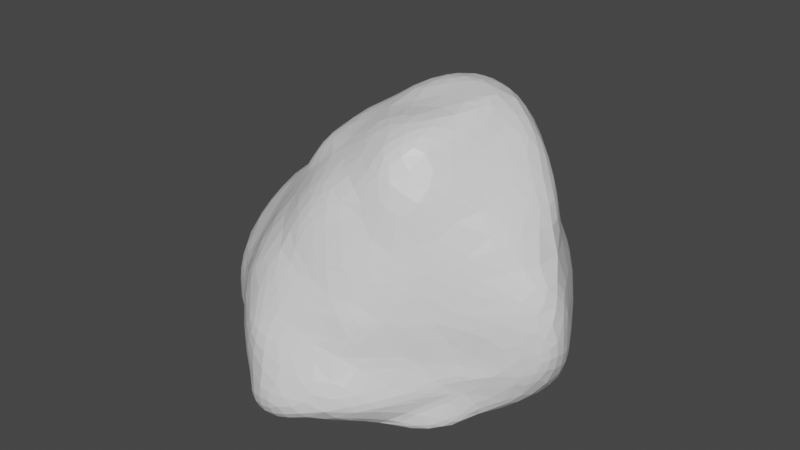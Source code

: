 # Source: Stone4.blend  (saved by Blender 2.81.16; exported with 4.5.12 LTS)
import bpy
from mathutils import Matrix  # noqa: F401  (used for matrix-valued properties, if any)

bpy.ops.wm.read_factory_settings(use_empty=True)
scene = bpy.context.scene
scene.name = 'Scene'

# ---- materials (node trees are filled in below, after node groups)
mat_stone = bpy.data.materials.new('Stone')
mat_stone.alpha_threshold = 0.0
mat_stone.use_transparent_shadow = False
mat_stone.line_color = (0.0, 0.0, 0.0, 1.0)

# ---- material node trees
mat_stone.use_nodes = True; mat_stone.node_tree.nodes.clear()
_N = mat_stone.node_tree.nodes; _L = mat_stone.node_tree.links
n0 = _N.new('ShaderNodeOutputMaterial'); n0.name = 'Material Output'; n0.location = (300, 300)
n1 = _N.new('ShaderNodeBsdfPrincipled'); n1.name = 'Principled BSDF'; n1.location = (10, 300)
n1.distribution = 'GGX'
n1.subsurface_method = 'BURLEY'
n1.inputs[2].default_value = 0.4
n1.inputs[3].default_value = 1.45
n1.inputs[27].default_value = (0.0, 0.0, 0.0, 1.0)
n1.inputs[28].default_value = 1.0
_L.new(n1.outputs[0], n0.inputs[0])
n0.is_active_output = True

# ---- world
world_world = bpy.data.worlds.new('World'); scene.world = world_world
world_world.use_nodes = True; world_world.node_tree.nodes.clear()
_N = world_world.node_tree.nodes; _L = world_world.node_tree.links
n0 = _N.new('ShaderNodeOutputWorld'); n0.name = 'World Output'; n0.location = (300, 300)
n1 = _N.new('ShaderNodeBackground'); n1.name = 'Background'; n1.location = (10, 300)
n1.inputs[0].default_value = (0.05088, 0.05088, 0.05088, 1.0)
_L.new(n1.outputs[0], n0.inputs[0])
n0.is_active_output = True
world_world.color = (0.05088, 0.05088, 0.05088)
world_world.use_sun_shadow = False
world_world.sun_shadow_jitter_overblur = 0.0

# ---- meshes
me_stone = bpy.data.meshes.new('Stone')
me_stone.from_pydata([(0.7133, -0.3191, -0.05323), (0.7361, -0.3066, 0.1608), (0.9436, -0.1689, 0.08784), (1.025, 0.3425, -0.2088), (1.149, 0.1158, 0.385), (0.7501, 0.7022, 0.3432), (0.9747, 0.3569, 0.7714), (0.4255, 0.8845, 0.324), (0.09717, 0.7955, 0.9421), (0.1459, 1.179, -0.01368), (-0.6938, 0.6199, 0.5174), (-0.7504, 0.3338, 0.5371), (-0.02969, -0.8644, -0.2968), (-0.5644, -0.2845, 0.1882), (0.02413, -0.7045, 0.2363), (0.3137, -0.5713, 0.3334), (-0.1139, 1.046, 0.3412), (0.7106, 0.07485, 1.053), (0.363, -0.3617, 0.7905), (-0.02896, 0.001121, 0.9695), (0.09441, 0.3736, 1.02), (-0.2411, -0.6282, 0.2226), (0.7897, 0.09515, 0.8796), (0.8644, 0.5286, 0.5528), (0.2254, 0.03085, 1.039), (0.3652, 0.3711, 1.165), (0.7618, 0.4572, 1.06), (0.7405, 0.6152, 0.8065), (0.4265, 0.6462, 1.067), (-0.009153, -0.5278, 0.4943), (-0.8866, 0.3157, 0.2773), (-0.3433, -0.2563, -0.2264), (-0.895, 0.4495, -0.01247), (0.02392, 0.2343, -0.3051), (-0.2743, -0.6441, -0.2414), (0.8496, 0.3821, -0.4344), (0.01181, -0.1786, -0.2983), (0.7096, -0.3361, -0.14), (0.5373, -0.4805, 0.2288), (1.203, 0.02693, 0.1516), (0.81, -0.2448, -0.1335), (0.3753, -0.7752, -0.1868), (0.2794, -0.49, 0.5719), (0.5978, -0.4068, -0.2775), (0.4548, -0.5719, 0.1841), (0.4763, -0.1738, 1.044), (0.142, -0.1909, 0.8846), (-0.2955, -0.4779, 0.4209), (-0.01861, -0.1195, 0.8843), (0.1277, -0.429, 0.7358), (0.8476, -0.08556, 0.6491), (0.5697, -0.4007, 0.5055), (0.5866, -0.4322, 0.01462), (0.9854, -0.1274, -0.132), (0.8398, -0.2004, -0.05063), (-0.4818, -0.4237, -0.08259), (0.09436, -0.6667, -0.3171), (0.02042, -0.8326, -0.008549), (0.6437, -0.3946, 0.0894), (0.6186, -0.4602, -0.1923), (0.191, 0.1574, -0.3327), (0.4088, 0.0769, -0.3567), (0.7813, -0.2294, -0.2184), (0.3827, -0.5504, -0.3594), (0.7192, -0.3525, -0.4135), (0.3084, 0.8636, 0.5516), (-0.1725, 0.794, 0.7919), (-0.4897, 0.3042, 0.5747), (-0.9011, 0.05906, 0.006246), (-0.0512, 0.5687, -0.2885), (0.299, 0.4625, -0.3519), (-0.4204, 1.121, 0.2537), (-0.5934, 1.023, 0.08623), (0.5446, 0.8977, -0.105), (1.14, 0.03752, -0.2408), (-0.5664, 0.9185, 0.4578), (-0.5405, -0.008977, 0.3932), (-0.1479, -0.2201, 0.7147), (0.4602, 0.8486, 0.7135), (0.3922, -0.6143, 0.05884), (0.9083, -0.1438, 0.3277), (-0.2789, 1.246, 0.06161), (-0.6697, 0.7419, 0.1831), (0.1731, 0.9202, -0.3302), (-0.04661, 0.9936, -0.245), (-0.129, 0.9526, 0.5917), (-0.2299, 1.184, -0.267), (0.7925, 0.8004, 0.05896), (-0.3229, 0.1343, -0.2482), (-0.6567, 0.2273, -0.1292), (-0.8809, -0.03873, 0.2444), (-0.6015, -0.1258, -0.1703), (-0.7358, -0.2833, -0.09433), (-0.3748, 0.1003, 0.623), (-0.08813, 0.5037, 0.793), (0.8035, -0.1511, -0.4282), (0.599, -0.3155, 0.8849), (0.6141, 0.2812, 1.094), (-0.7633, 0.8482, -0.1765)], [], [(0, 1, 58), (0, 58, 52), (38, 52, 58), (1, 0, 54), (54, 2, 1), (62, 74, 53), (53, 40, 62), (37, 40, 0), (2, 80, 1), (2, 39, 80), (40, 53, 54), (53, 2, 54), (54, 0, 40), (74, 62, 95), (53, 39, 2), (53, 74, 39), (9, 73, 83), (87, 73, 7), (9, 86, 81), (9, 7, 73), (16, 7, 9), (87, 7, 5), (81, 71, 16), (4, 39, 3), (87, 3, 35), (3, 39, 74), (4, 3, 87), (4, 87, 5), (73, 87, 35), (4, 50, 80), (80, 39, 4), (5, 23, 4), (3, 74, 35), (6, 22, 50), (6, 50, 4), (78, 5, 65), (7, 16, 65), (66, 94, 8), (66, 8, 85), (8, 94, 20), (65, 16, 85), (8, 78, 65), (10, 66, 75), (9, 83, 86), (8, 65, 85), (28, 78, 8), (85, 71, 75), (66, 10, 67), (13, 90, 92), (31, 55, 91), (52, 44, 79), (52, 38, 44), (1, 38, 58), (59, 41, 43), (90, 13, 76), (59, 43, 62), (41, 59, 79), (34, 55, 31), (92, 55, 13), (92, 91, 55), (12, 57, 34), (34, 56, 12), (57, 41, 79), (21, 47, 55), (12, 41, 57), (47, 29, 77), (14, 29, 21), (79, 15, 14), (49, 46, 77), (46, 49, 18), (15, 38, 51), (15, 51, 42), (59, 37, 52), (15, 42, 29), (90, 76, 11), (79, 59, 52), (11, 76, 93), (67, 10, 11), (67, 11, 93), (13, 47, 76), (57, 79, 14), (15, 29, 14), (21, 55, 34), (41, 12, 56), (44, 38, 15), (59, 62, 37), (44, 15, 79), (38, 1, 51), (81, 16, 9), (78, 28, 27), (5, 78, 27), (5, 27, 23), (27, 28, 26), (26, 6, 23), (26, 22, 6), (26, 17, 22), (5, 7, 65), (26, 23, 27), (20, 25, 28), (25, 20, 24), (18, 42, 51), (42, 18, 49), (45, 17, 24), (17, 97, 24), (45, 96, 17), (96, 50, 22), (8, 20, 28), (80, 50, 51), (20, 19, 24), (24, 19, 46), (94, 19, 20), (6, 4, 23), (18, 51, 96), (45, 46, 18), (47, 21, 29), (45, 18, 96), (96, 22, 17), (25, 24, 97), (25, 26, 28), (77, 19, 93), (25, 97, 26), (45, 24, 46), (77, 76, 47), (46, 48, 77), (46, 19, 48), (19, 77, 48), (29, 42, 49), (43, 41, 63), (47, 13, 55), (0, 52, 37), (62, 43, 64), (95, 35, 74), (95, 62, 64), (91, 92, 68), (43, 63, 64), (63, 41, 56), (36, 63, 56), (70, 35, 61), (86, 83, 84), (68, 89, 91), (88, 31, 91), (88, 91, 89), (68, 32, 89), (60, 70, 61), (82, 72, 32), (33, 36, 88), (33, 60, 36), (70, 73, 35), (72, 98, 32), (36, 61, 63), (88, 69, 33), (88, 98, 69), (69, 83, 70), (60, 33, 70), (33, 69, 70), (98, 89, 32), (98, 88, 89), (69, 84, 83), (83, 73, 70), (56, 34, 36), (35, 95, 61), (40, 37, 62), (63, 95, 64), (36, 60, 61), (61, 95, 63), (36, 34, 31), (26, 97, 17), (21, 34, 57), (21, 57, 14), (29, 49, 77), (50, 96, 51), (80, 51, 1), (82, 32, 30), (66, 67, 93), (94, 66, 93), (75, 82, 10), (75, 71, 72), (75, 72, 82), (68, 30, 32), (68, 90, 30), (90, 68, 92), (84, 69, 98), (86, 84, 98), (85, 16, 71), (81, 72, 71), (76, 77, 93), (88, 36, 31), (81, 86, 72), (98, 72, 86), (75, 66, 85), (94, 93, 19), (10, 82, 30), (30, 11, 10), (90, 11, 30)])
_uv = me_stone.uv_layers.new(name='UVMap')
_uv.uv.foreach_set('vector', [0.0, 0.0, 0.0, 0.0, 0.0, 0.0, 0.0, 0.0, 0.0, 0.0, 0.0, 0.0, 0.0, 0.0, 0.0, 0.0, 0.0, 0.0, 0.0, 0.0, 0.0, 0.0, 0.0, 0.0, 0.0, 0.0, 0.0, 0.0, 0.0, 0.0, 0.0, 0.0, 0.0, 0.0, 0.0, 0.0, 0.0, 0.0, 0.0, 0.0, 0.0, 0.0, 0.0, 0.0, 0.0, 0.0, 0.0, 0.0, 0.0, 0.0, 0.0, 0.0, 0.0, 0.0, 0.0, 0.0, 0.0, 0.0, 0.0, 0.0, 0.0, 0.0, 0.0, 0.0, 0.0, 0.0, 0.0, 0.0, 0.0, 0.0, 0.0, 0.0, 0.0, 0.0, 0.0, 0.0, 0.0, 0.0, 0.0, 0.0, 0.0, 0.0, 0.0, 0.0, 0.0, 0.0, 0.0, 0.0, 0.0, 0.0, 0.0, 0.0, 0.0, 0.0, 0.0, 0.0, 0.0, 0.0, 0.0, 0.0, 0.0, 0.0, 0.0, 0.0, 0.0, 0.0, 0.0, 0.0, 0.0, 0.0, 0.0, 0.0, 0.0, 0.0, 0.0, 0.0, 0.0, 0.0, 0.0, 0.0, 0.0, 0.0, 0.0, 0.0, 0.0, 0.0, 0.0, 0.0, 0.0, 0.0, 0.0, 0.0, 0.0, 0.0, 0.0, 0.0, 0.0, 0.0, 0.0, 0.0, 0.0, 0.0, 0.0, 0.0, 0.0, 0.0, 0.0, 0.0, 0.0, 0.0, 0.0, 0.0, 0.0, 0.0, 0.0, 0.0, 0.0, 0.0, 0.0, 0.0, 0.0, 0.0, 0.0, 0.0, 0.0, 0.0, 0.0, 0.0, 0.0, 0.0, 0.0, 0.0, 0.0, 0.0, 0.0, 0.0, 0.0, 0.0, 0.0, 0.0, 0.0, 0.0, 0.0, 0.0, 0.0, 0.0, 0.0, 0.0, 0.0, 0.0, 0.0, 0.0, 0.0, 0.0, 0.0, 0.0, 0.0, 0.0, 0.0, 0.0, 0.0, 0.0, 0.0, 0.0, 0.0, 0.0, 0.0, 0.0, 0.0, 0.0, 0.0, 0.0, 0.0, 0.0, 0.0, 0.0, 0.0, 0.0, 0.0, 0.0, 0.0, 0.0, 0.0, 0.0, 0.0, 0.0, 0.0, 0.0, 0.0, 0.0, 0.0, 0.0, 0.0, 0.0, 0.0, 0.0, 0.0, 0.0, 0.0, 0.0, 0.0, 0.0, 0.0, 0.0, 0.0, 0.0, 0.0, 0.0, 0.0, 0.0, 0.0, 0.0, 0.0, 0.0, 0.0, 0.0, 0.0, 0.0, 0.0, 0.0, 0.0, 0.0, 0.0, 0.0, 0.0, 0.0, 0.0, 0.0, 0.0, 0.0, 0.0, 0.0, 0.0, 0.0, 0.0, 0.0, 0.0, 0.0, 0.0, 0.0, 0.0, 0.0, 0.0, 0.0, 0.0, 0.0, 0.0, 0.0, 0.0, 0.0, 0.0, 0.0, 0.0, 0.0, 0.0, 0.0, 0.0, 0.0, 0.0, 0.0, 0.0, 0.0, 0.0, 0.0, 0.0, 0.0, 0.0, 0.0, 0.0, 0.0, 0.0, 0.0, 0.0, 0.0, 0.0, 0.0, 0.0, 0.0, 0.0, 0.0, 0.0, 0.0, 0.0, 0.0, 0.0, 0.0, 0.0, 0.0, 0.0, 0.0, 0.0, 0.0, 0.0, 0.0, 0.0, 0.0, 0.0, 0.0, 0.0, 0.0, 0.0, 0.0, 0.0, 0.0, 0.0, 0.0, 0.0, 0.0, 0.0, 0.0, 0.0, 0.0, 0.0, 0.0, 0.0, 0.0, 0.0, 0.0, 0.0, 0.0, 0.0, 0.0, 0.0, 0.0, 0.0, 0.0, 0.0, 0.0, 0.0, 0.0, 0.0, 0.0, 0.0, 0.0, 0.0, 0.0, 0.0, 0.0, 0.0, 0.0, 0.0, 0.0, 0.0, 0.0, 0.0, 0.0, 0.0, 0.0, 0.0, 0.0, 0.0, 0.0, 0.0, 0.0, 0.0, 0.0, 0.0, 0.0, 0.0, 0.0, 0.0, 0.0, 0.0, 0.0, 0.0, 0.0, 0.0, 0.0, 0.0, 0.0, 0.0, 0.0, 0.0, 0.0, 0.0, 0.0, 0.0, 0.0, 0.0, 0.0, 0.0, 0.0, 0.0, 0.0, 0.0, 0.0, 0.0, 0.0, 0.0, 0.0, 0.0, 0.0, 0.0, 0.0, 0.0, 0.0, 0.0, 0.0, 0.0, 0.0, 0.0, 0.0, 0.0, 0.0, 0.0, 0.0, 0.0, 0.0, 0.0, 0.0, 0.0, 0.0, 0.0, 0.0, 0.0, 0.0, 0.0, 0.0, 0.0, 0.0, 0.0, 0.0, 0.0, 0.0, 0.0, 0.0, 0.0, 0.0, 0.0, 0.0, 0.0, 0.0, 0.0, 0.0, 0.0, 0.0, 0.0, 0.0, 0.0, 0.0, 0.0, 0.0, 0.0, 0.0, 0.0, 0.0, 0.0, 0.0, 0.0, 0.0, 0.0, 0.0, 0.0, 0.0, 0.0, 0.0, 0.0, 0.0, 0.0, 0.0, 0.0, 0.0, 0.0, 0.0, 0.0, 0.0, 0.0, 0.0, 0.0, 0.0, 0.0, 0.0, 0.0, 0.0, 0.0, 0.0, 0.0, 0.0, 0.0, 0.0, 0.0, 0.0, 0.0, 0.0, 0.0, 0.0, 0.0, 0.0, 0.0, 0.0, 0.0, 0.0, 0.0, 0.0, 0.0, 0.0, 0.0, 0.0, 0.0, 0.0, 0.0, 0.0, 0.0, 0.0, 0.0, 0.0, 0.0, 0.0, 0.0, 0.0, 0.0, 0.0, 0.0, 0.0, 0.0, 0.0, 0.0, 0.0, 0.0, 0.0, 0.0, 0.0, 0.0, 0.0, 0.0, 0.0, 0.0, 0.0, 0.0, 0.0, 0.0, 0.0, 0.0, 0.0, 0.0, 0.0, 0.0, 0.0, 0.0, 0.0, 0.0, 0.0, 0.0, 0.0, 0.0, 0.0, 0.0, 0.0, 0.0, 0.0, 0.0, 0.0, 0.0, 0.0, 0.0, 0.0, 0.0, 0.0, 0.0, 0.0, 0.0, 0.0, 0.0, 0.0, 0.0, 0.0, 0.0, 0.0, 0.0, 0.0, 0.0, 0.0, 0.0, 0.0, 0.0, 0.0, 0.0, 0.0, 0.0, 0.0, 0.0, 0.0, 0.0, 0.0, 0.0, 0.0, 0.0, 0.0, 0.0, 0.0, 0.0, 0.0, 0.0, 0.0, 0.0, 0.0, 0.0, 0.0, 0.0, 0.0, 0.0, 0.0, 0.0, 0.0, 0.0, 0.0, 0.0, 0.0, 0.0, 0.0, 0.0, 0.0, 0.0, 0.0, 0.0, 0.0, 0.0, 0.0, 0.0, 0.0, 0.0, 0.0, 0.0, 0.0, 0.0, 0.0, 0.0, 0.0, 0.0, 0.0, 0.0, 0.0, 0.0, 0.0, 0.0, 0.0, 0.0, 0.0, 0.0, 0.0, 0.0, 0.0, 0.0, 0.0, 0.0, 0.0, 0.0, 0.0, 0.0, 0.0, 0.0, 0.0, 0.0, 0.0, 0.0, 0.0, 0.0, 0.0, 0.0, 0.0, 0.0, 0.0, 0.0, 0.0, 0.0, 0.0, 0.0, 0.0, 0.0, 0.0, 0.0, 0.0, 0.0, 0.0, 0.0, 0.0, 0.0, 0.0, 0.0, 0.0, 0.0, 0.0, 0.0, 0.0, 0.0, 0.0, 0.0, 0.0, 0.0, 0.0, 0.0, 0.0, 0.0, 0.0, 0.0, 0.0, 0.0, 0.0, 0.0, 0.0, 0.0, 0.0, 0.0, 0.0, 0.0, 0.0, 0.0, 0.0, 0.0, 0.0, 0.0, 0.0, 0.0, 0.0, 0.0, 0.0, 0.0, 0.0, 0.0, 0.0, 0.0, 0.0, 0.0, 0.0, 0.0, 0.0, 0.0, 0.0, 0.0, 0.0, 0.0, 0.0, 0.0, 0.0, 0.0, 0.0, 0.0, 0.0, 0.0, 0.0, 0.0, 0.0, 0.0, 0.0, 0.0, 0.0, 0.0, 0.0, 0.0, 0.0, 0.0, 0.0, 0.0, 0.0, 0.0, 0.0, 0.0, 0.0, 0.0, 0.0, 0.0, 0.0, 0.0, 0.0, 0.0, 0.0, 0.0, 0.0, 0.0, 0.0, 0.0, 0.0, 0.0, 0.0, 0.0, 0.0, 0.0, 0.0, 0.0, 0.0, 0.0, 0.0, 0.0, 0.0, 0.0, 0.0, 0.0, 0.0, 0.0, 0.0, 0.0, 0.0, 0.0, 0.0, 0.0, 0.0, 0.0, 0.0, 0.0, 0.0, 0.0, 0.0, 0.0, 0.0, 0.0, 0.0, 0.0, 0.0, 0.0, 0.0, 0.0, 0.0, 0.0, 0.0, 0.0, 0.0, 0.0, 0.0, 0.0, 0.0, 0.0, 0.0, 0.0, 0.0, 0.0, 0.0, 0.0, 0.0, 0.0, 0.0, 0.0, 0.0, 0.0, 0.0, 0.0, 0.0, 0.0, 0.0, 0.0, 0.0, 0.0, 0.0, 0.0, 0.0, 0.0, 0.0, 0.0, 0.0, 0.0, 0.0, 0.0, 0.0, 0.0, 0.0, 0.0, 0.0, 0.0, 0.0, 0.0, 0.0, 0.0, 0.0, 0.0, 0.0, 0.0, 0.0, 0.0, 0.0, 0.0, 0.0, 0.0, 0.0, 0.0, 0.0, 0.0, 0.0, 0.0, 0.0, 0.0, 0.0, 0.0, 0.0, 0.0, 0.0, 0.0, 0.0, 0.0, 0.0, 0.0, 0.0, 0.0, 0.0, 0.0, 0.0, 0.0, 0.0, 0.0, 0.0, 0.0, 0.0, 0.0, 0.0, 0.0, 0.0, 0.0, 0.0, 0.0, 0.0, 0.0, 0.0, 0.0, 0.0, 0.0, 0.0, 0.0, 0.0, 0.0, 0.0, 0.0, 0.0, 0.0, 0.0, 0.0, 0.0, 0.0, 0.0, 0.0, 0.0, 0.0, 0.0, 0.0, 0.0, 0.0, 0.0, 0.0, 0.0, 0.0, 0.0, 0.0, 0.0, 0.0, 0.0, 0.0, 0.0, 0.0, 0.0, 0.0, 0.0, 0.0, 0.0, 0.0, 0.0, 0.0, 0.0, 0.0, 0.0, 0.0, 0.0, 0.0, 0.0, 0.0, 0.0, 0.0, 0.0, 0.0, 0.0, 0.0, 0.0, 0.0, 0.0, 0.0, 0.0, 0.0, 0.0, 0.0, 0.0, 0.0, 0.0, 0.0, 0.0, 0.0, 0.0, 0.0, 0.0, 0.0, 0.0, 0.0, 0.0, 0.0, 0.0, 0.0, 0.0, 0.0, 0.0, 0.0, 0.0, 0.0, 0.0, 0.0, 0.0, 0.0, 0.0, 0.0, 0.0, 0.0, 0.0, 0.0, 0.0, 0.0, 0.0, 0.0, 0.0, 0.0, 0.0, 0.0, 0.0, 0.0, 0.0, 0.0, 0.0, 0.0, 0.0, 0.0, 0.0, 0.0, 0.0, 0.0, 0.0, 0.0, 0.0, 0.0, 0.0, 0.0, 0.0, 0.0, 0.0, 0.0, 0.0, 0.0, 0.0, 0.0, 0.0, 0.0, 0.0, 0.0, 0.0, 0.0, 0.0, 0.0, 0.0, 0.0, 0.0, 0.0, 0.0, 0.0, 0.0, 0.0, 0.0, 0.0, 0.0, 0.0, 0.0, 0.0, 0.0, 0.0, 0.0, 0.0, 0.0, 0.0, 0.0, 0.0, 0.0, 0.0, 0.0, 0.0, 0.0, 0.0, 0.0, 0.0, 0.0, 0.0, 0.0, 0.0, 0.0, 0.0, 0.0, 0.0, 0.0, 0.0, 0.0, 0.0, 0.0, 0.0, 0.0, 0.0, 0.0, 0.0, 0.0, 0.0, 0.0, 0.0, 0.0, 0.0, 0.0, 0.0, 0.0, 0.0, 0.0, 0.0, 0.0, 0.0, 0.0, 0.0, 0.0, 0.0, 0.0, 0.0, 0.0, 0.0, 0.0, 0.0, 0.0, 0.0, 0.0])
me_stone.materials.append(mat_stone)
me_stone.use_remesh_preserve_volume = False
me_stone.use_remesh_preserve_attributes = False
me_stone.use_mirror_vertex_groups = False
me_stone.update()

# ---- objects
ob_stone_convcol = bpy.data.objects.new('Stone-convcol', me_stone)

# ---- transforms, parenting, visibility, modifiers, constraints
ob_stone_convcol.location = (0.0, 0.0, 0.2187)
ob_stone_convcol.rotation_euler = (0.0, -0.1506, 0.0)
ob_stone_convcol.lock_rotations_4d = False
ob_stone_convcol.empty_display_type = 'ARROWS'
ob_stone_convcol.lineart.crease_threshold = 0.0
_m = ob_stone_convcol.modifiers.new('Подразделения', 'SUBSURF')
_m.uv_smooth = 'PRESERVE_CORNERS'
_m.show_only_control_edges = False
_m = ob_stone_convcol.modifiers.new('Триангуляция', 'TRIANGULATE')
_m = ob_stone_convcol.modifiers.new('Упрощение', 'DECIMATE')
_m.ratio = 0.457
_m.use_collapse_triangulate = True

# ---- collection membership
scene.collection.objects.link(ob_stone_convcol)

# ---- scene / render settings (as saved in the file)
scene.frame_start = 1; scene.frame_end = 250; scene.frame_set(1)
scene.render.engine = 'BLENDER_EEVEE_NEXT'
scene.cycles.use_denoising = False
scene.cycles.samples = 128
scene.cycles.sampling_pattern = 'TABULATED_SOBOL'
scene.cycles.use_adaptive_sampling = False
scene.cycles.use_light_tree = False
scene.view_settings.view_transform = 'Filmic'
bpy.context.view_layer.update()

# ---- added for rendering (the .blend has no active camera and no usable light): camera, sun
cam_auto = bpy.data.cameras.new('AutoCamera')
cam_auto.lens = 50.0
cam_auto.sensor_width = 36.0
cam_auto.clip_end = 1000.0
ob_auto_camera = bpy.data.objects.new('AutoCamera', cam_auto)
scene.collection.objects.link(ob_auto_camera)
ob_auto_camera.location = (3.29007, -3.68179, 3.16918)
ob_auto_camera.rotation_euler = (1.09748, -7.21219e-08, 0.694738)
scene.camera = ob_auto_camera
light_auto_sun = bpy.data.lights.new('AutoSun', 'SUN')
light_auto_sun.energy = 3.0
light_auto_sun.angle = 0.0523599
ob_auto_sun = bpy.data.objects.new('AutoSun', light_auto_sun)
scene.collection.objects.link(ob_auto_sun)
ob_auto_sun.rotation_euler = (0.872665, 0.174533, 0.523599)
bpy.context.view_layer.update()
